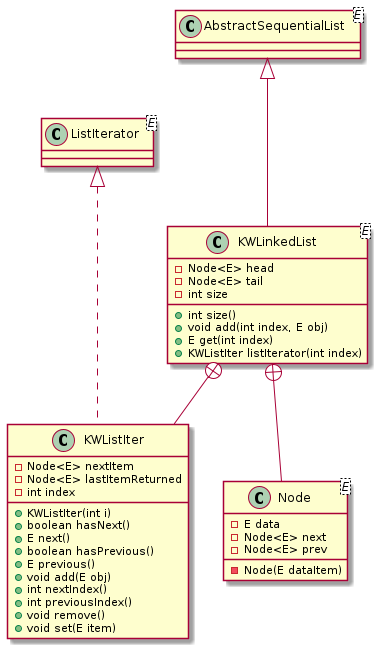

The diagram above was rendered by PlantUML. Its source (embedded in the PNG):
@startuml KWLinked
class KWLinkedList<E> {
    - Node<E> head 
    - Node<E> tail
    - int size 
    + int size()
    + void add(int index, E obj)
    + E get(int index)
    + KWListIter listIterator(int index)
    
}
class Node<E> {
    - E data
    - Node<E> next 
    - Node<E> prev 
    - Node(E dataItem)
}
KWLinkedList +-- Node
class AbstractSequentialList<E>{}
class ListIterator<E>{}
class KWListIter{
    - Node<E> nextItem
    - Node<E> lastItemReturned
    - int index
    + KWListIter(int i) 
    + boolean hasNext()
    + E next()
    + boolean hasPrevious()
    + E previous()
    + void add(E obj)
    + int nextIndex() 
    + int previousIndex()
    + void remove() 
    + void set(E item) 
}
ListIterator <|... KWListIter
KWLinkedList +-- KWListIter
AbstractSequentialList <|--- KWLinkedList 
@enduml